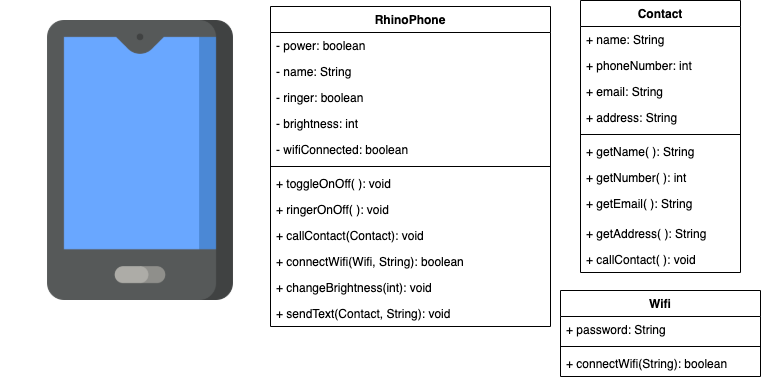

The diagram above was exported from draw.io. Its source (the exported page's mxGraphModel, read from the mxfile embedded in the PNG):
<mxGraphModel dx="119" dy="486" grid="1" gridSize="10" guides="1" tooltips="1" connect="1" arrows="1" fold="1" page="1" pageScale="1" pageWidth="827" pageHeight="1169" math="0" shadow="0">
  <root>
    <mxCell id="0" />
    <mxCell id="1" parent="0" />
    <mxCell id="6TPL4AKi-3FXdpoCNHnH-1" value="" style="shape=image;verticalLabelPosition=bottom;labelBackgroundColor=#ffffff;verticalAlign=top;aspect=fixed;imageAspect=0;image=data:image/png,(base64 omitted: 8844 chars);" parent="1" vertex="1">
      <mxGeometry x="860" y="50" width="280" height="280" as="geometry" />
    </mxCell>
    <mxCell id="6TPL4AKi-3FXdpoCNHnH-2" value="RhinoPhone" style="swimlane;fontStyle=1;align=center;verticalAlign=top;childLayout=stackLayout;horizontal=1;startSize=26;horizontalStack=0;resizeParent=1;resizeParentMax=0;resizeLast=0;collapsible=1;marginBottom=0;" parent="1" vertex="1">
      <mxGeometry x="1130" y="36" width="280" height="320" as="geometry" />
    </mxCell>
    <mxCell id="6TPL4AKi-3FXdpoCNHnH-3" value="- power: boolean" style="text;strokeColor=none;fillColor=none;align=left;verticalAlign=top;spacingLeft=4;spacingRight=4;overflow=hidden;rotatable=0;points=[[0,0.5],[1,0.5]];portConstraint=eastwest;" parent="6TPL4AKi-3FXdpoCNHnH-2" vertex="1">
      <mxGeometry y="26" width="280" height="26" as="geometry" />
    </mxCell>
    <mxCell id="NoEuM11RnQhH59w2urLi-43" value="- name: String" style="text;strokeColor=none;fillColor=none;align=left;verticalAlign=top;spacingLeft=4;spacingRight=4;overflow=hidden;rotatable=0;points=[[0,0.5],[1,0.5]];portConstraint=eastwest;" parent="6TPL4AKi-3FXdpoCNHnH-2" vertex="1">
      <mxGeometry y="52" width="280" height="26" as="geometry" />
    </mxCell>
    <mxCell id="NoEuM11RnQhH59w2urLi-45" value="- ringer: boolean" style="text;strokeColor=none;fillColor=none;align=left;verticalAlign=top;spacingLeft=4;spacingRight=4;overflow=hidden;rotatable=0;points=[[0,0.5],[1,0.5]];portConstraint=eastwest;" parent="6TPL4AKi-3FXdpoCNHnH-2" vertex="1">
      <mxGeometry y="78" width="280" height="26" as="geometry" />
    </mxCell>
    <mxCell id="r1vtyuhYJ0un0MfzQUhX-8" value="- brightness: int" style="text;strokeColor=none;fillColor=none;align=left;verticalAlign=top;spacingLeft=4;spacingRight=4;overflow=hidden;rotatable=0;points=[[0,0.5],[1,0.5]];portConstraint=eastwest;" vertex="1" parent="6TPL4AKi-3FXdpoCNHnH-2">
      <mxGeometry y="104" width="280" height="26" as="geometry" />
    </mxCell>
    <mxCell id="r1vtyuhYJ0un0MfzQUhX-20" value="- wifiConnected: boolean" style="text;strokeColor=none;fillColor=none;align=left;verticalAlign=top;spacingLeft=4;spacingRight=4;overflow=hidden;rotatable=0;points=[[0,0.5],[1,0.5]];portConstraint=eastwest;" vertex="1" parent="6TPL4AKi-3FXdpoCNHnH-2">
      <mxGeometry y="130" width="280" height="26" as="geometry" />
    </mxCell>
    <mxCell id="6TPL4AKi-3FXdpoCNHnH-4" value="" style="line;strokeWidth=1;fillColor=none;align=left;verticalAlign=middle;spacingTop=-1;spacingLeft=3;spacingRight=3;rotatable=0;labelPosition=right;points=[];portConstraint=eastwest;" parent="6TPL4AKi-3FXdpoCNHnH-2" vertex="1">
      <mxGeometry y="156" width="280" height="8" as="geometry" />
    </mxCell>
    <mxCell id="6TPL4AKi-3FXdpoCNHnH-5" value="+ toggleOnOff( ): void" style="text;strokeColor=none;fillColor=none;align=left;verticalAlign=top;spacingLeft=4;spacingRight=4;overflow=hidden;rotatable=0;points=[[0,0.5],[1,0.5]];portConstraint=eastwest;" parent="6TPL4AKi-3FXdpoCNHnH-2" vertex="1">
      <mxGeometry y="164" width="280" height="26" as="geometry" />
    </mxCell>
    <mxCell id="r1vtyuhYJ0un0MfzQUhX-5" value="+ ringerOnOff( ): void" style="text;strokeColor=none;fillColor=none;align=left;verticalAlign=top;spacingLeft=4;spacingRight=4;overflow=hidden;rotatable=0;points=[[0,0.5],[1,0.5]];portConstraint=eastwest;" vertex="1" parent="6TPL4AKi-3FXdpoCNHnH-2">
      <mxGeometry y="190" width="280" height="26" as="geometry" />
    </mxCell>
    <mxCell id="r1vtyuhYJ0un0MfzQUhX-6" value="+ callContact(Contact): void" style="text;strokeColor=none;fillColor=none;align=left;verticalAlign=top;spacingLeft=4;spacingRight=4;overflow=hidden;rotatable=0;points=[[0,0.5],[1,0.5]];portConstraint=eastwest;" vertex="1" parent="6TPL4AKi-3FXdpoCNHnH-2">
      <mxGeometry y="216" width="280" height="26" as="geometry" />
    </mxCell>
    <mxCell id="r1vtyuhYJ0un0MfzQUhX-7" value="+ connectWifi(Wifi, String): boolean" style="text;strokeColor=none;fillColor=none;align=left;verticalAlign=top;spacingLeft=4;spacingRight=4;overflow=hidden;rotatable=0;points=[[0,0.5],[1,0.5]];portConstraint=eastwest;" vertex="1" parent="6TPL4AKi-3FXdpoCNHnH-2">
      <mxGeometry y="242" width="280" height="26" as="geometry" />
    </mxCell>
    <mxCell id="r1vtyuhYJ0un0MfzQUhX-9" value="+ changeBrightness(int): void" style="text;strokeColor=none;fillColor=none;align=left;verticalAlign=top;spacingLeft=4;spacingRight=4;overflow=hidden;rotatable=0;points=[[0,0.5],[1,0.5]];portConstraint=eastwest;" vertex="1" parent="6TPL4AKi-3FXdpoCNHnH-2">
      <mxGeometry y="268" width="280" height="26" as="geometry" />
    </mxCell>
    <mxCell id="r1vtyuhYJ0un0MfzQUhX-10" value="+ sendText(Contact, String): void" style="text;strokeColor=none;fillColor=none;align=left;verticalAlign=top;spacingLeft=4;spacingRight=4;overflow=hidden;rotatable=0;points=[[0,0.5],[1,0.5]];portConstraint=eastwest;" vertex="1" parent="6TPL4AKi-3FXdpoCNHnH-2">
      <mxGeometry y="294" width="280" height="26" as="geometry" />
    </mxCell>
    <mxCell id="NoEuM11RnQhH59w2urLi-53" value="Contact" style="swimlane;fontStyle=1;align=center;verticalAlign=top;childLayout=stackLayout;horizontal=1;startSize=26;horizontalStack=0;resizeParent=1;resizeParentMax=0;resizeLast=0;collapsible=1;marginBottom=0;" parent="1" vertex="1">
      <mxGeometry x="1440" y="30" width="160" height="272" as="geometry" />
    </mxCell>
    <mxCell id="NoEuM11RnQhH59w2urLi-54" value="+ name: String" style="text;strokeColor=none;fillColor=none;align=left;verticalAlign=top;spacingLeft=4;spacingRight=4;overflow=hidden;rotatable=0;points=[[0,0.5],[1,0.5]];portConstraint=eastwest;" parent="NoEuM11RnQhH59w2urLi-53" vertex="1">
      <mxGeometry y="26" width="160" height="26" as="geometry" />
    </mxCell>
    <mxCell id="r1vtyuhYJ0un0MfzQUhX-2" value="+ phoneNumber: int" style="text;strokeColor=none;fillColor=none;align=left;verticalAlign=top;spacingLeft=4;spacingRight=4;overflow=hidden;rotatable=0;points=[[0,0.5],[1,0.5]];portConstraint=eastwest;" vertex="1" parent="NoEuM11RnQhH59w2urLi-53">
      <mxGeometry y="52" width="160" height="26" as="geometry" />
    </mxCell>
    <mxCell id="r1vtyuhYJ0un0MfzQUhX-13" value="+ email: String" style="text;strokeColor=none;fillColor=none;align=left;verticalAlign=top;spacingLeft=4;spacingRight=4;overflow=hidden;rotatable=0;points=[[0,0.5],[1,0.5]];portConstraint=eastwest;" vertex="1" parent="NoEuM11RnQhH59w2urLi-53">
      <mxGeometry y="78" width="160" height="26" as="geometry" />
    </mxCell>
    <mxCell id="r1vtyuhYJ0un0MfzQUhX-11" value="+ address: String" style="text;strokeColor=none;fillColor=none;align=left;verticalAlign=top;spacingLeft=4;spacingRight=4;overflow=hidden;rotatable=0;points=[[0,0.5],[1,0.5]];portConstraint=eastwest;" vertex="1" parent="NoEuM11RnQhH59w2urLi-53">
      <mxGeometry y="104" width="160" height="26" as="geometry" />
    </mxCell>
    <mxCell id="NoEuM11RnQhH59w2urLi-55" value="" style="line;strokeWidth=1;fillColor=none;align=left;verticalAlign=middle;spacingTop=-1;spacingLeft=3;spacingRight=3;rotatable=0;labelPosition=right;points=[];portConstraint=eastwest;" parent="NoEuM11RnQhH59w2urLi-53" vertex="1">
      <mxGeometry y="130" width="160" height="8" as="geometry" />
    </mxCell>
    <mxCell id="NoEuM11RnQhH59w2urLi-56" value="+ getName( ): String" style="text;strokeColor=none;fillColor=none;align=left;verticalAlign=top;spacingLeft=4;spacingRight=4;overflow=hidden;rotatable=0;points=[[0,0.5],[1,0.5]];portConstraint=eastwest;" parent="NoEuM11RnQhH59w2urLi-53" vertex="1">
      <mxGeometry y="138" width="160" height="26" as="geometry" />
    </mxCell>
    <mxCell id="r1vtyuhYJ0un0MfzQUhX-3" value="+ getNumber( ): int" style="text;strokeColor=none;fillColor=none;align=left;verticalAlign=top;spacingLeft=4;spacingRight=4;overflow=hidden;rotatable=0;points=[[0,0.5],[1,0.5]];portConstraint=eastwest;" vertex="1" parent="NoEuM11RnQhH59w2urLi-53">
      <mxGeometry y="164" width="160" height="26" as="geometry" />
    </mxCell>
    <mxCell id="r1vtyuhYJ0un0MfzQUhX-14" value="+ getEmail( ): String" style="text;strokeColor=none;fillColor=none;align=left;verticalAlign=top;spacingLeft=4;spacingRight=4;overflow=hidden;rotatable=0;points=[[0,0.5],[1,0.5]];portConstraint=eastwest;" vertex="1" parent="NoEuM11RnQhH59w2urLi-53">
      <mxGeometry y="190" width="160" height="30" as="geometry" />
    </mxCell>
    <mxCell id="r1vtyuhYJ0un0MfzQUhX-12" value="+ getAddress( ): String" style="text;strokeColor=none;fillColor=none;align=left;verticalAlign=top;spacingLeft=4;spacingRight=4;overflow=hidden;rotatable=0;points=[[0,0.5],[1,0.5]];portConstraint=eastwest;" vertex="1" parent="NoEuM11RnQhH59w2urLi-53">
      <mxGeometry y="220" width="160" height="26" as="geometry" />
    </mxCell>
    <mxCell id="r1vtyuhYJ0un0MfzQUhX-15" value="+ callContact( ): void" style="text;strokeColor=none;fillColor=none;align=left;verticalAlign=top;spacingLeft=4;spacingRight=4;overflow=hidden;rotatable=0;points=[[0,0.5],[1,0.5]];portConstraint=eastwest;" vertex="1" parent="NoEuM11RnQhH59w2urLi-53">
      <mxGeometry y="246" width="160" height="26" as="geometry" />
    </mxCell>
    <mxCell id="r1vtyuhYJ0un0MfzQUhX-16" value="Wifi" style="swimlane;fontStyle=1;align=center;verticalAlign=top;childLayout=stackLayout;horizontal=1;startSize=26;horizontalStack=0;resizeParent=1;resizeParentMax=0;resizeLast=0;collapsible=1;marginBottom=0;" vertex="1" parent="1">
      <mxGeometry x="1420" y="320" width="200" height="86" as="geometry" />
    </mxCell>
    <mxCell id="r1vtyuhYJ0un0MfzQUhX-17" value="+ password: String" style="text;strokeColor=none;fillColor=none;align=left;verticalAlign=top;spacingLeft=4;spacingRight=4;overflow=hidden;rotatable=0;points=[[0,0.5],[1,0.5]];portConstraint=eastwest;" vertex="1" parent="r1vtyuhYJ0un0MfzQUhX-16">
      <mxGeometry y="26" width="200" height="26" as="geometry" />
    </mxCell>
    <mxCell id="r1vtyuhYJ0un0MfzQUhX-18" value="" style="line;strokeWidth=1;fillColor=none;align=left;verticalAlign=middle;spacingTop=-1;spacingLeft=3;spacingRight=3;rotatable=0;labelPosition=right;points=[];portConstraint=eastwest;" vertex="1" parent="r1vtyuhYJ0un0MfzQUhX-16">
      <mxGeometry y="52" width="200" height="8" as="geometry" />
    </mxCell>
    <mxCell id="r1vtyuhYJ0un0MfzQUhX-19" value="+ connectWifi(String): boolean" style="text;strokeColor=none;fillColor=none;align=left;verticalAlign=top;spacingLeft=4;spacingRight=4;overflow=hidden;rotatable=0;points=[[0,0.5],[1,0.5]];portConstraint=eastwest;" vertex="1" parent="r1vtyuhYJ0un0MfzQUhX-16">
      <mxGeometry y="60" width="200" height="26" as="geometry" />
    </mxCell>
  </root>
</mxGraphModel>